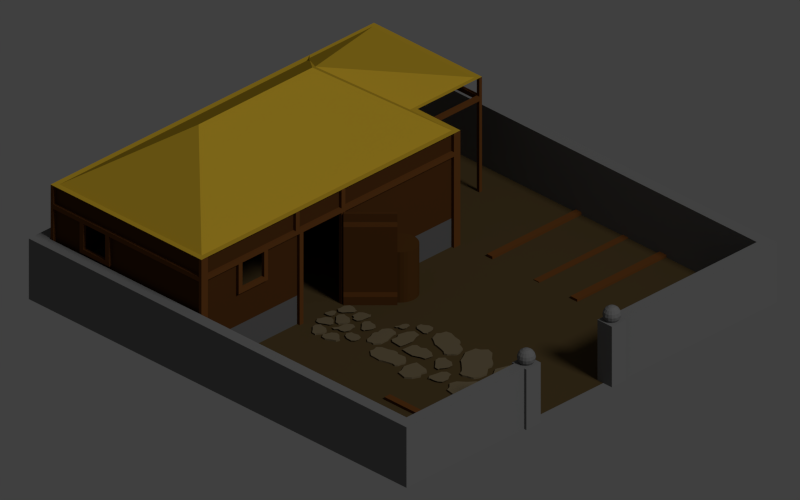 # Source: stonemason.blend  (saved by Blender 2.69.0; exported with 4.5.12 LTS)
import bpy
from mathutils import Matrix  # noqa: F401  (used for matrix-valued properties, if any)

bpy.ops.wm.read_factory_settings(use_empty=True)
scene = bpy.context.scene
scene.name = 'Scene'

# ---- collections
col_collection_1 = bpy.data.collections.new('Collection 1'); scene.collection.children.link(col_collection_1)

# ---- materials (node trees are filled in below, after node groups)
mat_steinmauer_dunkel = bpy.data.materials.new('Steinmauer dunkel')
mat_steinmauer_dunkel.alpha_threshold = 0.0
mat_steinmauer_dunkel.use_transparent_shadow = False
mat_steinmauer_dunkel.diffuse_color = (0.1186, 0.1186, 0.1186, 1.0)
mat_steinmauer_dunkel.roughness = 0.5
mat_steinmauer_dunkel.specular_intensity = 0.75
mat_steinmauer_dunkel.line_color = (0.0, 0.0, 0.0, 1.0)
mat_geb_udeholz = bpy.data.materials.new('Gebäudeholz')
mat_geb_udeholz.alpha_threshold = 0.0
mat_geb_udeholz.use_transparent_shadow = False
mat_geb_udeholz.diffuse_color = (0.08438, 0.0319, 0.008568, 1.0)
mat_geb_udeholz.roughness = 0.5
mat_geb_udeholz.specular_intensity = 0.4
mat_geb_udeholz.line_color = (0.0, 0.0, 0.0, 1.0)
mat_dach = bpy.data.materials.new('Dach')
mat_dach.alpha_threshold = 0.0
mat_dach.use_transparent_shadow = False
mat_dach.diffuse_color = (0.5497, 0.3543, 0.02526, 1.0)
mat_dach.specular_color = (0.04229, 0.04229, 0.04229)
mat_dach.roughness = 0.5
mat_dach.specular_intensity = 0.7
mat_dach.line_color = (0.0, 0.0, 0.0, 1.0)
mat_holzbretter_hell = bpy.data.materials.new('Holzbretter hell')
mat_holzbretter_hell.alpha_threshold = 0.0
mat_holzbretter_hell.use_transparent_shadow = False
mat_holzbretter_hell.diffuse_color = (0.1436, 0.05209, 0.01276, 1.0)
mat_holzbretter_hell.roughness = 0.5
mat_holzbretter_hell.line_color = (0.0, 0.0, 0.0, 1.0)
mat_steinplatte = bpy.data.materials.new('Steinplatte')
mat_steinplatte.alpha_threshold = 0.0
mat_steinplatte.use_transparent_shadow = False
mat_steinplatte.diffuse_color = (0.1631, 0.1281, 0.07414, 1.0)
mat_steinplatte.roughness = 0.5
mat_steinplatte.specular_intensity = 0.4
mat_steinplatte.line_color = (0.0, 0.0, 0.0, 1.0)
mat_holzstamm = bpy.data.materials.new('Holzstamm')
mat_holzstamm.alpha_threshold = 0.0
mat_holzstamm.use_transparent_shadow = False
mat_holzstamm.diffuse_color = (0.08421, 0.03438, 0.008247, 1.0)
mat_holzstamm.roughness = 0.5
mat_holzstamm.specular_intensity = 0.8
mat_holzstamm.line_color = (0.0, 0.0, 0.0, 1.0)
mat_mauer = bpy.data.materials.new('Mauer')
mat_mauer.alpha_threshold = 0.0
mat_mauer.use_transparent_shadow = False
mat_mauer.diffuse_color = (0.1896, 0.1896, 0.1896, 1.0)
mat_mauer.roughness = 0.5
mat_mauer.line_color = (0.0, 0.0, 0.0, 1.0)
mat_ground = bpy.data.materials.new('Ground')
mat_ground.alpha_threshold = 0.0
mat_ground.use_transparent_shadow = False
mat_ground.diffuse_color = (0.08372, 0.05619, 0.02274, 1.0)
mat_ground.roughness = 0.5
mat_ground.specular_intensity = 0.3
mat_ground.line_color = (0.0, 0.0, 0.0, 1.0)

# ---- material node trees

# ---- world
world_world = bpy.data.worlds.new('World'); scene.world = world_world
world_world.color = (0.05088, 0.05088, 0.05088)
world_world.use_sun_shadow = False
world_world.sun_shadow_jitter_overblur = 0.0
world_world.cycles.sampling_method = 'MANUAL'
world_world.cycles.sample_map_resolution = 256

# ---- cameras
cam_camera = bpy.data.cameras.new('Camera')
cam_camera.type = 'ORTHO'
cam_camera.clip_end = 100.0
cam_camera.lens = 35.0
cam_camera.sensor_width = 32.0
cam_camera.sensor_height = 18.0
cam_camera.ortho_scale = 2.828
cam_camera.dof.focus_distance = 0.0
cam_camera.dof.aperture_fstop = 128.0

# ---- lights
light_lamp = bpy.data.lights.new('Lamp', 'SUN')
light_lamp.transmission_factor = 0.0
light_lamp.cutoff_distance = 30.0
light_lamp.angle = 0.1993
light_lamp.energy = 1.0
light_lamp.shadow_buffer_clip_start = 1.001
light_lamp.shadow_soft_size = 0.1
light_lamp.shadow_cascade_max_distance = 1000.0
light_lamp.cycles.use_multiple_importance_sampling = False

# ---- meshes
me_holzlatten = bpy.data.meshes.new('Holzlatten')
me_holzlatten.from_pydata([(-0.6544, 0.9543, 0.01029), (-1.1, 0.9543, 0.01029), (-0.6544, 0.9205, 0.01029), (-1.1, 0.9205, 0.01029), (-0.6544, 0.9543, 0.0), (-1.1, 0.9543, 0.0), (-0.6544, 0.9205, 0.0), (-1.1, 0.9205, 0.0), (-0.6544, 0.7639, 0.003833), (-1.1, 0.7639, 0.003833), (-0.6544, 0.7368, 0.003833), (-1.1, 0.7368, 0.003833), (-0.6544, 0.7639, 0.0), (-1.1, 0.7639, 0.0), (-0.6544, 0.7368, 0.0), (-1.1, 0.7368, 0.0), (-0.6544, 0.53, 0.01184), (-1.1, 0.53, 0.01184), (-0.6544, 0.5028, 0.01184), (-1.1, 0.5028, 0.01184), (-0.6544, 0.53, 0.0), (-1.1, 0.53, 0.0), (-0.6544, 0.5028, 0.0), (-1.1, 0.5028, 0.0), (0.2896, 1.407, 0.01184), (0.2896, 0.9615, 0.01184), (0.3168, 1.407, 0.01184), (0.3168, 0.9615, 0.01184), (0.2896, 1.407, 0.0), (0.2896, 0.9615, 0.0), (0.3168, 1.407, 0.0), (0.3168, 0.9615, 0.0), (0.5483, 1.407, 0.006509), (0.5483, 0.9615, 0.006509), (0.5754, 1.407, 0.006509), (0.5754, 0.9615, 0.006509), (0.5483, 1.407, 0.0), (0.5483, 0.9615, 0.0), (0.5754, 1.407, 0.0), (0.5754, 0.9615, 0.0)], [], [(1, 3, 2, 0), (5, 4, 6, 7), (0, 2, 6, 4), (3, 1, 5, 7), (2, 3, 7, 6), (1, 0, 4, 5), (9, 11, 10, 8), (13, 12, 14, 15), (8, 10, 14, 12), (11, 9, 13, 15), (10, 11, 15, 14), (9, 8, 12, 13), (17, 19, 18, 16), (21, 20, 22, 23), (16, 18, 22, 20), (19, 17, 21, 23), (18, 19, 23, 22), (17, 16, 20, 21), (25, 27, 26, 24), (29, 28, 30, 31), (24, 26, 30, 28), (27, 25, 29, 31), (26, 27, 31, 30), (25, 24, 28, 29), (33, 35, 34, 32), (37, 36, 38, 39), (32, 34, 38, 36), (35, 33, 37, 39), (34, 35, 39, 38), (33, 32, 36, 37)])
me_holzlatten.polygons.foreach_set('material_index', [3, 3, 3, 3, 3, 3, 3, 3, 3, 3, 3, 3, 3, 3, 3, 3, 3, 3, 3, 3, 3, 3, 3, 3, 3, 3, 3, 3, 3, 3])
me_holzlatten.materials.append(mat_steinmauer_dunkel)
me_holzlatten.materials.append(mat_geb_udeholz)
me_holzlatten.materials.append(mat_dach)
me_holzlatten.materials.append(mat_holzbretter_hell)
me_holzlatten.use_remesh_preserve_volume = False
me_holzlatten.use_remesh_preserve_attributes = False
me_holzlatten.use_mirror_vertex_groups = False
me_holzlatten.update()
me_steinweg = bpy.data.meshes.new('Steinweg')
me_steinweg.from_pydata([(-1.625, -0.8656, -0.01403), (-1.54, -1.03, -0.01403), (-1.484, -1.229, -0.01403), (-1.37, -1.331, -0.01403), (-1.225, -1.278, -0.01403), (-1.122, -1.288, -0.01403), (-1.091, -1.243, -0.01403), (-0.9805, -1.084, -0.01403), (-0.9927, -0.9257, -0.01403), (-0.9935, -0.7588, -0.01403), (-1.036, -0.68, -0.01403), (-1.108, -0.4946, -0.01403), (-1.146, -0.3712, -0.01403), (-1.136, -0.2804, -0.01403), (-1.205, -0.2324, -0.01403), (-1.304, -0.2269, -0.01403), (-1.382, -0.2084, -0.01403), (-1.445, -0.2047, -0.01403), (-1.533, -0.2717, -0.01403), (-1.635, -0.4326, -0.01403), (-1.613, -0.5634, -0.01403), (-1.58, -0.6739, -0.01403), (-1.633, -0.7612, -0.01403), (-1.625, -0.8656, -0.06504), (-1.54, -1.03, -0.06504), (-1.484, -1.229, -0.06504), (-1.37, -1.331, -0.06504), (-1.225, -1.278, -0.06504), (-1.122, -1.288, -0.06504), (-1.091, -1.243, -0.06504), (-0.9805, -1.084, -0.06504), (-0.9927, -0.9257, -0.06504), (-0.9935, -0.7588, -0.06504), (-1.036, -0.68, -0.06504), (-1.108, -0.4946, -0.06504), (-1.146, -0.3712, -0.06504), (-1.136, -0.2804, -0.06504), (-1.205, -0.2324, -0.06504), (-1.304, -0.2269, -0.06504), (-1.382, -0.2084, -0.06504), (-1.445, -0.2047, -0.06504), (-1.533, -0.2717, -0.06504), (-1.635, -0.4326, -0.06504), (-1.613, -0.5634, -0.06504), (-1.58, -0.6739, -0.06504), (-1.633, -0.7612, -0.06504), (-1.249, 0.01586, 0.001038), (-1.163, 0.04825, 0.001038), (-1.121, 0.1635, 0.001038), (-1.155, 0.2771, 0.001038), (-1.155, 0.3459, 0.001038), (-1.263, 0.3893, 0.001038), (-1.346, 0.3442, 0.001038), (-1.398, 0.2398, 0.001038), (-1.401, 0.0905, 0.001038), (-1.473, -0.03082, 0.001038), (-1.384, -0.04811, 0.001038), (-1.335, 0.02507, 0.001038), (-0.3784, -0.7725, 0.001038), (-0.3531, -0.5726, 0.001038), (-0.3483, -0.2511, 0.001038), (-0.4766, 0.009225, 0.001038), (-0.5174, 0.1824, 0.001038), (-0.8051, 0.2213, 0.001038), (-0.9367, 0.02175, 0.001038), (-0.9991, -0.2992, 0.001038), (-0.8936, -0.4499, 0.001038), (-0.9152, -0.6641, 0.001038), (-0.7969, -0.7554, 0.001038), (-0.6455, -0.7617, 0.001038), (-2.736, -1.995, -0.005184), (-2.746, -1.854, -0.005184), (-2.897, -1.743, -0.005184), (-3.079, -1.743, -0.005184), (-3.18, -1.713, -0.005184), (-3.291, -1.854, -0.005184), (-3.26, -1.995, -0.005184), (-3.129, -2.116, -0.005184), (-2.988, -2.268, -0.005184), (-2.847, -2.268, -0.005184), (-2.857, -2.217, -0.005184), (-2.787, -2.116, -0.005184), (1.681, -0.5341, 7.723e-05), (1.668, -0.361, 7.723e-05), (1.483, -0.2251, 7.723e-05), (1.261, -0.2251, 7.723e-05), (1.137, -0.188, 7.723e-05), (1.001, -0.361, 7.723e-05), (1.038, -0.5341, 7.723e-05), (1.199, -0.6824, 7.723e-05), (1.372, -0.8677, 7.723e-05), (1.545, -0.8677, 7.723e-05), (1.533, -0.8059, 7.723e-05), (1.619, -0.6824, 7.723e-05), (4.898, 0.224, -0.06504), (4.798, 0.3753, -0.06504), (4.722, 0.5643, -0.06504), (4.6, 0.6516, -0.06504), (4.464, 0.5841, -0.06504), (4.362, 0.5834, -0.06504), (4.337, 0.5359, -0.06504), (4.246, 0.3681, -0.06504), (4.274, 0.2152, -0.06504), (4.293, 0.05218, -0.06504), (4.343, -0.02026, -0.06504), (4.433, -0.1938, -0.06504), (4.483, -0.3102, -0.06504), (4.484, -0.4, -0.06504), (4.556, -0.4395, -0.06504), (4.653, -0.4344, -0.06504), (4.731, -0.4441, -0.06504), (4.794, -0.4409, -0.06504), (4.872, -0.3661, -0.06504), (4.954, -0.198, -0.06504), (4.92, -0.07249, -0.06504), (4.875, 0.03179, -0.06504), (4.917, 0.1228, -0.06504), (4.898, 0.224, -0.01528), (4.798, 0.3753, -0.01528), (4.722, 0.5643, -0.01528), (4.6, 0.6516, -0.01528), (4.464, 0.5841, -0.01528), (4.362, 0.5834, -0.01528), (4.337, 0.5359, -0.01528), (4.246, 0.3681, -0.01528), (4.274, 0.2152, -0.01528), (4.293, 0.05218, -0.01528), (4.343, -0.02026, -0.01528), (4.433, -0.1938, -0.01528), (4.483, -0.3102, -0.01528), (4.484, -0.4, -0.01528), (4.556, -0.4395, -0.01528), (4.653, -0.4344, -0.01528), (4.731, -0.4441, -0.01528), (4.794, -0.4409, -0.01528), (4.872, -0.3661, -0.01528), (4.954, -0.198, -0.01528), (4.92, -0.07249, -0.01528), (4.875, 0.03179, -0.01528), (4.917, 0.1228, -0.01528), (-0.08674, -0.3204, 0.001038), (0.1274, -0.3421, 0.001038), (0.2782, -0.2367, 0.001038), (0.5991, -0.2992, 0.001038), (0.7986, -0.4309, 0.001038), (0.7595, -0.7186, 0.001038), (0.5864, -0.7593, 0.001038), (0.326, -0.8875, 0.001038), (0.004509, -0.8826, 0.001038), (-0.1954, -0.8572, 0.001038), (0.7153, 0.861, -0.00626), (0.7739, 0.74, -0.00626), (0.9201, 0.6988, -0.00626), (1.08, 0.6293, -0.00626), (1.185, 0.4021, -0.00626), (1.197, 0.2576, -0.00626), (1.147, 0.1899, -0.00626), (1.072, 0.117, -0.00626), (0.9956, 0.01241, -0.00626), (0.8935, -0.02977, -0.00626), (0.7996, 0.04508, -0.00626), (0.6362, 0.09076, -0.00626), (0.3804, 0.1437, -0.00626), (0.263, 0.1528, -0.00626), (0.07791, 0.2706, -0.00626), (-0.1052, 0.3696, -0.00626), (-0.2028, 0.6054, -0.00626), (-0.2313, 0.6713, -0.00626), (-0.146, 0.7779, -0.00626), (-0.1016, 0.9761, -0.00626), (0.09226, 1.03, -0.00626), (0.3524, 0.9494, -0.00626), (0.594, 0.9262, -0.00626), (0.7153, 0.861, -0.06504), (0.7739, 0.74, -0.06504), (0.9201, 0.6988, -0.06504), (1.08, 0.6293, -0.06504), (1.185, 0.4021, -0.06504), (1.197, 0.2576, -0.06504), (1.147, 0.1899, -0.06504), (1.072, 0.117, -0.06504), (0.9956, 0.01241, -0.06504), (0.8935, -0.02977, -0.06504), (0.7996, 0.04508, -0.06504), (0.6362, 0.09076, -0.06504), (-2.789, -1.582, -0.005184), (-2.678, -1.396, -0.005184), (-2.673, -1.167, -0.005184), (-2.594, -1.007, -0.005184), (-2.468, -0.9383, -0.005184), (-2.301, -1.005, -0.005184), (-2.301, -1.11, -0.005184), (-2.25, -1.284, -0.005184), (-2.313, -1.461, -0.005184), (-2.446, -1.51, -0.005184), (-3.046, -1.275, -0.005184), (-2.968, -1.37, -0.005184), (-2.916, -1.374, -0.005184), (-2.955, -1.51, -0.005184), (-3.138, -1.605, -0.005184), (-3.29, -1.698, -0.005184), (-3.434, -1.689, -0.005184), (-3.54, -1.544, -0.005184), (-3.484, -1.455, -0.005184), (-3.435, -1.281, -0.005184), (-3.287, -1.165, -0.005184), (-3.149, -1.193, -0.005184), (-2.762, -1.11, -0.005184), (-2.832, -1.211, -0.005184), (-2.822, -1.261, -0.005184), (-2.963, -1.261, -0.005184), (-3.105, -1.11, -0.005184), (-3.236, -0.9891, -0.005184), (-3.266, -0.8479, -0.005184), (-3.155, -0.7067, -0.005184), (-3.054, -0.7369, -0.005184), (-2.873, -0.7369, -0.005184), (-2.721, -0.8479, -0.005184), (-2.711, -0.9891, -0.005184), (-1.637, -1.588, -0.005184), (-2.281, -1.728, -0.005184), (-2.42, -1.7, -0.005184), (-2.567, -1.816, -0.005184), (-2.617, -1.99, -0.005184), (-2.673, -2.079, -0.005184), (-2.567, -2.224, -0.005184), (-2.423, -2.233, -0.005184), (-2.271, -2.14, -0.005184), (-2.087, -2.045, -0.005184), (-2.049, -1.909, -0.005184), (-2.1, -1.905, -0.005184), (-2.178, -1.81, -0.005184), (-1.625, -1.457, -0.005184), (-1.677, -1.325, -0.005184), (-1.855, -1.265, -0.005184), (-2.028, -1.32, -0.005184), (-2.133, -1.321, -0.005184), (-2.197, -1.489, -0.005184), (-2.125, -1.615, -0.005184), (-1.964, -1.691, -0.005184), (-1.735, -1.691, -0.005184), (0.3804, 0.1437, -0.06504), (0.7407, -1.086, 7.723e-05), (0.6877, -1.262, 7.723e-05), (0.6473, -1.548, 7.723e-05), (0.7797, -1.795, 7.723e-05), (0.8121, -1.954, 7.723e-05), (1.167, -2.02, 7.723e-05), (1.353, -1.857, 7.723e-05), (1.465, -1.577, 7.723e-05), (1.35, -1.431, 7.723e-05), (1.4, -1.243, 7.723e-05), (1.262, -1.148, 7.723e-05), (1.073, -1.126, 7.723e-05), (-1.868, -0.7973, -0.005184), (-1.939, -0.8981, -0.005184), (-1.928, -0.9485, -0.005184), (-2.07, -0.9485, -0.005184), (-2.211, -0.7973, -0.005184), (-2.342, -0.6762, -0.005184), (-2.372, -0.5351, -0.005184), (-2.261, -0.3939, -0.005184), (-2.16, -0.4241, -0.005184), (-1.979, -0.4241, -0.005184), (-1.828, -0.5351, -0.005184), (-1.818, -0.6762, -0.005184), (2.955, -0.4758, 7.723e-05), (2.774, -0.7265, 7.723e-05), (2.518, -0.9606, 7.723e-05), (2.453, -1.208, 7.723e-05), (2.642, -1.385, 7.723e-05), (2.705, -1.547, 7.723e-05), (2.795, -1.558, 7.723e-05), (3.117, -1.602, 7.723e-05), (3.344, -1.465, 7.723e-05), (3.592, -1.337, 7.723e-05), (3.678, -1.214, 7.723e-05), (3.9, -0.9666, 7.723e-05), (4.056, -0.8163, 7.723e-05), (4.198, -0.7612, 7.723e-05), (4.218, -0.6218, 7.723e-05), (4.152, -0.471, 7.723e-05), (4.12, -0.3408, 7.723e-05), (4.078, -0.243, 7.723e-05), (3.911, -0.1629, 7.723e-05), (3.594, -0.1325, 7.723e-05), (3.415, -0.2634, 7.723e-05), (3.275, -0.3977, 7.723e-05), (3.105, -0.3843, 7.723e-05), (2.955, -0.4758, -0.06504), (2.774, -0.7265, -0.06504), (2.518, -0.9606, -0.06504), (2.453, -1.208, -0.06504), (2.642, -1.385, -0.06504), (2.705, -1.547, -0.06504), (2.795, -1.558, -0.06504), (3.117, -1.602, -0.06504), (3.344, -1.465, -0.06504), (3.592, -1.337, -0.06504), (3.678, -1.214, -0.06504), (3.9, -0.9666, -0.06504), (4.056, -0.8163, -0.06504), (4.198, -0.7612, -0.06504), (4.218, -0.6218, -0.06504), (4.152, -0.471, -0.06504), (4.12, -0.3408, -0.06504), (4.078, -0.243, -0.06504), (3.911, -0.1629, -0.06504), (3.594, -0.1325, -0.06504), (3.415, -0.2634, -0.06504), (3.275, -0.3977, -0.06504), (3.105, -0.3843, -0.06504), (4.113, 0.9715, 7.723e-05), (3.879, 1.068, 7.723e-05), (3.49, 1.162, 7.723e-05), (3.133, 1.013, 7.723e-05), (2.909, 0.9896, 7.723e-05), (2.77, 0.5093, 7.723e-05), (2.97, 0.2316, 7.723e-05), (3.34, 0.03937, 7.723e-05), (3.557, 0.179, 7.723e-05), (3.81, 0.08495, 7.723e-05), (3.959, 0.2624, 7.723e-05), (4.015, 0.5189, 7.723e-05), (2.44, 0.7227, 7.723e-05), (2.183, 0.8939, 7.723e-05), (1.939, 1.141, 7.723e-05), (1.689, 1.197, 7.723e-05), (1.52, 1.001, 7.723e-05), (1.36, 0.9322, 7.723e-05), (1.353, 0.8412, 7.723e-05), (1.321, 0.5177, 7.723e-05), (1.467, 0.2966, 7.723e-05), (1.604, 0.05304, 7.723e-05), (1.73, -0.02766, 7.723e-05), (1.986, -0.2408, 7.723e-05), (2.142, -0.3902, 7.723e-05), (2.202, -0.5307, 7.723e-05), (2.342, -0.5447, 7.723e-05), (2.49, -0.473, 7.723e-05), (2.619, -0.4366, 7.723e-05), (2.715, -0.3902, 7.723e-05), (2.789, -0.221, 7.723e-05), (2.807, 0.09737, 7.723e-05), (2.67, 0.2715, 7.723e-05), (2.53, 0.4055, 7.723e-05), (2.537, 0.5766, 7.723e-05), (2.44, 0.7227, -0.06504), (2.183, 0.8939, -0.06504), (1.939, 1.141, -0.06504), (1.689, 1.197, -0.06504), (1.52, 1.001, -0.06504), (1.36, 0.9322, -0.06504), (1.353, 0.8412, -0.06504), (1.321, 0.5177, -0.06504), (1.467, 0.2966, -0.06504), (1.604, 0.05304, -0.06504), (1.73, -0.02766, -0.06504), (1.986, -0.2408, -0.06504), (2.142, -0.3902, -0.06504), (2.202, -0.5307, -0.06504), (2.342, -0.5447, -0.06504), (2.49, -0.473, -0.06504), (2.619, -0.4366, -0.06504), (2.715, -0.3902, -0.06504), (2.789, -0.221, -0.06504), (2.807, 0.09737, -0.06504), (2.67, 0.2715, -0.06504), (2.53, 0.4055, -0.06504), (2.537, 0.5766, -0.06504), (-2.653, -1.608, -0.005184), (-2.576, -1.496, -0.005184), (-3.418, -1.127, -0.005184), (-3.348, -1.071, -0.005184), (-3.343, -0.9527, -0.005184), (-3.407, -0.8572, -0.005184), (-3.426, -0.7934, -0.005184), (-3.54, -0.7849, -0.005184), (-3.604, -0.8506, -0.005184), (-3.621, -0.9623, -0.005184), (-3.651, -1.09, -0.005184), (-3.601, -1.164, -0.005184), (-3.578, -1.141, -0.005184), (-3.5, -1.143, -0.005184), (0.263, 0.1528, -0.06504), (0.07791, 0.2706, -0.06504), (-0.1052, 0.3696, -0.06504), (-0.2028, 0.6054, -0.06504), (-0.2313, 0.6713, -0.06504), (-0.146, 0.7779, -0.06504), (-0.1016, 0.9761, -0.06504), (0.09226, 1.03, -0.06504), (0.3524, 0.9494, -0.06504), (0.594, 0.9262, -0.06504), (1.955, -1.457, 7.723e-05), (1.805, -1.461, 7.723e-05), (1.762, -1.508, 7.723e-05), (1.659, -1.369, 7.723e-05), (1.705, -1.12, 7.723e-05), (1.728, -0.9024, 7.723e-05), (1.845, -0.7695, 7.723e-05), (2.065, -0.7756, 7.723e-05), (2.109, -0.8969, 7.723e-05), (2.242, -1.076, 7.723e-05), (2.243, -1.305, 7.723e-05), (2.111, -1.418, 7.723e-05), (-2.71, -0.1352, -0.005184), (-2.587, -0.1205, -0.005184), (-2.557, -0.07933, -0.005184), (-2.462, -0.1845, -0.005184), (-2.481, -0.3906, -0.005184), (-2.483, -0.569, -0.005184), (-2.568, -0.6857, -0.005184), (-2.748, -0.6973, -0.005184), (-2.792, -0.602, -0.005184), (-2.918, -0.5604, -0.005184), (-2.932, -0.2801, -0.005184), (-2.833, -0.1784, -0.005184), (-3.329, -0.1592, -0.005184), (-3.468, -0.1841, -0.005184), (-3.562, -0.3462, -0.005184), (-3.543, -0.5267, -0.005184), (-3.563, -0.6302, -0.005184), (-3.411, -0.7256, -0.005184), (-3.273, -0.6807, -0.005184), (-3.167, -0.5376, -0.005184), (-3.031, -0.3813, -0.005184), (-3.046, -0.2409, -0.005184), (-3.095, -0.2562, -0.005184), (-3.203, -0.1966, -0.005184), (-0.1781, -0.4387, 0.001038), (-0.1845, -0.5901, 0.001038), (-0.1836, -1.086, -0.008989), (-0.08105, -1.156, -0.008989), (0.05499, -1.122, -0.008989), (0.215, -1.104, -0.008989), (0.4037, -1.238, -0.008989), (0.4794, -1.348, -0.008989), (0.471, -1.425, -0.008989), (0.4438, -1.518, -0.008989), (0.4309, -1.637, -0.008989), (0.3685, -1.718, -0.008989), (0.2588, -1.701, -0.008989), (0.1069, -1.739, -0.008989), (-0.1224, -1.815, -0.008989), (-0.2206, -1.861, -0.008989), (-0.423, -1.852, -0.008989), (-0.6152, -1.857, -0.008989), (-0.8018, -1.713, -0.008989), (-0.8549, -1.673, -0.008989), (-0.8356, -1.548, -0.008989), (-0.8911, -1.369, -0.008989), (-0.7605, -1.237, -0.008989), (-0.5151, -1.182, -0.008989), (-0.3108, -1.089, -0.008989), (-0.1836, -1.086, -0.06504), (-0.08105, -1.156, -0.06504), (0.05499, -1.122, -0.06504), (0.215, -1.104, -0.06504), (0.4037, -1.238, -0.06504), (0.4794, -1.348, -0.06504), (0.471, -1.425, -0.06504), (0.4438, -1.518, -0.06504), (0.4309, -1.637, -0.06504), (0.3685, -1.718, -0.06504), (0.2588, -1.701, -0.06504), (0.1069, -1.739, -0.06504), (-0.1224, -1.815, -0.06504), (-0.2206, -1.861, -0.06504), (-0.423, -1.852, -0.06504), (-0.6152, -1.857, -0.06504), (-0.8018, -1.713, -0.06504), (-0.8549, -1.673, -0.06504), (-0.8356, -1.548, -0.06504), (-0.8911, -1.369, -0.06504), (-0.7605, -1.237, -0.06504), (-0.5151, -1.182, -0.06504), (-0.3108, -1.089, -0.06504), (-0.4456, 0.612, -0.005184), (-0.4389, 0.4891, -0.005184), (-0.3999, 0.4556, -0.005184), (-0.511, 0.3685, -0.005184), (-0.7154, 0.4004, -0.005184), (-0.8932, 0.4147, -0.005184), (-1.004, 0.5071, -0.005184), (-1.004, 0.6867, -0.005184), (-0.906, 0.7251, -0.005184), (-0.7631, 0.8371, -0.005184), (-0.5757, 0.8432, -0.005184), (-0.4806, 0.7383, -0.005184), (-2.281, -1.728, -0.06504), (-2.42, -1.7, -0.06504), (-2.567, -1.816, -0.06504), (-2.617, -1.99, -0.06504), (-2.673, -2.079, -0.06504), (-2.567, -2.224, -0.06504), (-2.423, -2.233, -0.06504), (-2.271, -2.14, -0.06504), (-2.087, -2.045, -0.06504), (-2.049, -1.909, -0.06504), (-2.1, -1.905, -0.06504), (-2.178, -1.81, -0.06504), (-2.736, -1.995, -0.06504), (-2.746, -1.854, -0.06504), (-2.897, -1.743, -0.06504), (-3.079, -1.743, -0.06504), (-3.18, -1.713, -0.06504), (-3.291, -1.854, -0.06504), (-3.26, -1.995, -0.06504), (-3.129, -2.116, -0.06504), (-2.988, -2.268, -0.06504), (-2.847, -2.268, -0.06504), (-2.857, -2.217, -0.06504), (-2.787, -2.116, -0.06504), (0.7407, -1.086, -0.06504), (0.6877, -1.262, -0.06504), (0.6473, -1.548, -0.06504), (0.7797, -1.795, -0.06504), (0.8121, -1.954, -0.06504), (1.167, -2.02, -0.06504), (1.353, -1.857, -0.06504), (1.465, -1.577, -0.06504), (1.35, -1.431, -0.06504), (1.4, -1.243, -0.06504), (1.262, -1.148, -0.06504), (1.073, -1.126, -0.06504), (-2.762, -1.11, -0.06504), (-2.832, -1.211, -0.06504), (-2.822, -1.261, -0.06504), (-2.963, -1.261, -0.06504), (-3.105, -1.11, -0.06504), (-3.236, -0.9891, -0.06504), (-3.266, -0.8479, -0.06504), (-3.155, -0.7067, -0.06504), (-3.054, -0.7369, -0.06504), (-2.873, -0.7369, -0.06504), (-2.721, -0.8479, -0.06504), (-2.711, -0.9891, -0.06504)], [], [(1, 0, 22, 21, 20, 19, 18, 17, 16, 15, 14, 13, 12, 11, 10, 9, 8, 7, 6, 5, 4, 3, 2), (24, 25, 26, 27, 28, 29, 30, 31, 32, 33, 34, 35, 36, 37, 38, 39, 40, 41, 42, 43, 44, 45, 23), (21, 22, 45, 44), (10, 11, 34, 33), (19, 20, 43, 42), (8, 9, 32, 31), (17, 18, 41, 40), (6, 7, 30, 29), (4, 5, 28, 27), (15, 16, 39, 38), (2, 3, 26, 25), (13, 14, 37, 36), (22, 0, 23, 45), (0, 1, 24, 23), (11, 12, 35, 34), (20, 21, 44, 43), (9, 10, 33, 32), (18, 19, 42, 41), (7, 8, 31, 30), (16, 17, 40, 39), (5, 6, 29, 28), (3, 4, 27, 26), (14, 15, 38, 37), (1, 2, 25, 24), (12, 13, 36, 35), (47, 48, 49, 50, 51, 52, 53, 54, 55, 56, 57, 46), (59, 60, 61, 62, 63, 64, 65, 66, 67, 68, 69, 58), (71, 70, 81, 80, 79, 78, 77, 76, 75, 74, 73, 72), (83, 84, 85, 86, 87, 88, 89, 90, 91, 92, 93, 82), (95, 94, 116, 115, 114, 113, 112, 111, 110, 109, 108, 107, 106, 105, 104, 103, 102, 101, 100, 99, 98, 97, 96), (118, 119, 120, 121, 122, 123, 124, 125, 126, 127, 128, 129, 130, 131, 132, 133, 134, 135, 136, 137, 138, 139, 117), (115, 116, 139, 138), (104, 105, 128, 127), (113, 114, 137, 136), (102, 103, 126, 125), (111, 112, 135, 134), (100, 101, 124, 123), (98, 99, 122, 121), (109, 110, 133, 132), (96, 97, 120, 119), (107, 108, 131, 130), (116, 94, 117, 139), (94, 95, 118, 117), (105, 106, 129, 128), (114, 115, 138, 137), (103, 104, 127, 126), (112, 113, 136, 135), (101, 102, 125, 124), (110, 111, 134, 133), (99, 100, 123, 122), (97, 98, 121, 120), (108, 109, 132, 131), (95, 96, 119, 118), (106, 107, 130, 129), (458, 457, 434, 435), (469, 468, 445, 446), (460, 459, 436, 437), (471, 470, 447, 448), (473, 472, 449, 450), (462, 461, 438, 439), (475, 474, 451, 452), (464, 463, 440, 441), (455, 477, 454, 432), (477, 476, 453, 454), (466, 465, 442, 443), (457, 456, 433, 434), (468, 467, 444, 445), (459, 458, 435, 436), (470, 469, 446, 447), (461, 460, 437, 438), (472, 471, 448, 449), (474, 473, 450, 451), (463, 462, 439, 440), (476, 475, 452, 453), (465, 464, 441, 442), (148, 147, 146, 145, 144, 143, 142, 141, 140, 430, 431, 149), (183, 182, 159, 160), (392, 391, 170, 171), (181, 180, 157, 158), (390, 389, 168, 169), (388, 387, 166, 167), (179, 178, 155, 156), (386, 385, 164, 165), (177, 176, 153, 154), (384, 241, 162, 163), (175, 174, 151, 152), (184, 183, 160, 161), (393, 392, 171, 172), (173, 393, 172, 150), (182, 181, 158, 159), (391, 390, 169, 170), (180, 179, 156, 157), (389, 388, 167, 168), (387, 386, 165, 166), (178, 177, 154, 155), (385, 384, 163, 164), (373, 374, 375, 376, 377, 378, 379, 380, 381, 382, 383, 372), (193, 192, 191, 190, 189, 188, 187, 186, 185, 370, 371, 194), (205, 204, 203, 202, 201, 200, 199, 198, 197, 196, 195, 206), (217, 218, 207, 208, 209, 210, 211, 212, 213, 214, 215, 216), (176, 175, 152, 153), (241, 184, 161, 162), (174, 173, 150, 151), (221, 220, 231, 230, 229, 228, 227, 226, 225, 224, 223, 222), (233, 234, 235, 236, 237, 238, 239, 240, 219, 232), (243, 242, 253, 252, 251, 250, 249, 248, 247, 246, 245, 244), (264, 263, 262, 261, 260, 259, 258, 257, 256, 255, 254, 265), (267, 266, 288, 287, 286, 285, 284, 283, 282, 281, 280, 279, 278, 277, 276, 275, 274, 273, 272, 271, 270, 269, 268), (290, 291, 292, 293, 294, 295, 296, 297, 298, 299, 300, 301, 302, 303, 304, 305, 306, 307, 308, 309, 310, 311, 289), (287, 288, 311, 310), (276, 277, 300, 299), (285, 286, 309, 308), (274, 275, 298, 297), (283, 284, 307, 306), (272, 273, 296, 295), (270, 271, 294, 293), (281, 282, 305, 304), (268, 269, 292, 291), (279, 280, 303, 302), (288, 266, 289, 311), (266, 267, 290, 289), (277, 278, 301, 300), (286, 287, 310, 309), (275, 276, 299, 298), (284, 285, 308, 307), (273, 274, 297, 296), (282, 283, 306, 305), (271, 272, 295, 294), (269, 270, 293, 292), (280, 281, 304, 303), (267, 268, 291, 290), (278, 279, 302, 301), (313, 314, 315, 316, 317, 318, 319, 320, 321, 322, 323, 312), (345, 346, 369, 368), (348, 349, 350, 351, 352, 353, 354, 355, 356, 357, 358, 359, 360, 361, 362, 363, 364, 365, 366, 367, 368, 369, 347), (325, 324, 346, 345, 344, 343, 342, 341, 340, 339, 338, 337, 336, 335, 334, 333, 332, 331, 330, 329, 328, 327, 326), (334, 335, 358, 357), (343, 344, 367, 366), (332, 333, 356, 355), (341, 342, 365, 364), (330, 331, 354, 353), (328, 329, 352, 351), (339, 340, 363, 362), (326, 327, 350, 349), (337, 338, 361, 360), (346, 324, 347, 369), (324, 325, 348, 347), (335, 336, 359, 358), (344, 345, 368, 367), (333, 334, 357, 356), (342, 343, 366, 365), (331, 332, 355, 354), (340, 341, 364, 363), (329, 330, 353, 352), (327, 328, 351, 350), (338, 339, 362, 361), (325, 326, 349, 348), (336, 337, 360, 359), (171, 170, 169, 168, 167, 166, 165, 164, 163, 162, 161, 160, 159, 158, 157, 156, 155, 154, 153, 152, 151, 150, 172), (392, 393, 173, 174, 175, 176, 177, 178, 179, 180, 181, 182, 183, 184, 241, 384, 385, 386, 387, 388, 389, 390, 391), (404, 403, 402, 401, 400, 399, 398, 397, 396, 395, 394, 405), (416, 415, 414, 413, 412, 411, 410, 409, 408, 407, 406, 417), (419, 420, 421, 422, 423, 424, 425, 426, 427, 428, 429, 418), (467, 466, 443, 444), (456, 455, 432, 433), (453, 452, 451, 450, 449, 448, 447, 446, 445, 444, 443, 442, 441, 440, 439, 438, 437, 436, 435, 434, 433, 432, 454), (476, 477, 455, 456, 457, 458, 459, 460, 461, 462, 463, 464, 465, 466, 467, 468, 469, 470, 471, 472, 473, 474, 475), (488, 487, 486, 485, 484, 483, 482, 481, 480, 479, 478, 489), (491, 492, 493, 494, 495, 496, 497, 498, 499, 500, 501, 490), (231, 220, 490, 501), (230, 231, 501, 500), (229, 230, 500, 499), (228, 229, 499, 498), (227, 228, 498, 497), (226, 227, 497, 496), (225, 226, 496, 495), (224, 225, 495, 494), (223, 224, 494, 493), (222, 223, 493, 492), (221, 222, 492, 491), (220, 221, 491, 490), (503, 504, 505, 506, 507, 508, 509, 510, 511, 512, 513, 502), (81, 70, 502, 513), (80, 81, 513, 512), (79, 80, 512, 511), (78, 79, 511, 510), (77, 78, 510, 509), (76, 77, 509, 508), (75, 76, 508, 507), (74, 75, 507, 506), (73, 74, 506, 505), (72, 73, 505, 504), (71, 72, 504, 503), (70, 71, 503, 502), (515, 516, 517, 518, 519, 520, 521, 522, 523, 524, 525, 514), (253, 242, 514, 525), (252, 253, 525, 524), (251, 252, 524, 523), (250, 251, 523, 522), (249, 250, 522, 521), (248, 249, 521, 520), (247, 248, 520, 519), (246, 247, 519, 518), (245, 246, 518, 517), (244, 245, 517, 516), (243, 244, 516, 515), (242, 243, 515, 514), (536, 535, 534, 533, 532, 531, 530, 529, 528, 527, 526, 537), (218, 217, 536, 537), (217, 216, 535, 536), (216, 215, 534, 535), (215, 214, 533, 534), (214, 213, 532, 533), (213, 212, 531, 532), (212, 211, 530, 531), (211, 210, 529, 530), (210, 209, 528, 529), (209, 208, 527, 528), (208, 207, 526, 527), (207, 218, 537, 526)])
me_steinweg.materials.append(mat_steinplatte)
me_steinweg.use_remesh_preserve_volume = False
me_steinweg.use_remesh_preserve_attributes = False
me_steinweg.use_mirror_vertex_groups = False
me_steinweg.update()
me_holzstamm = bpy.data.meshes.new('Holzstamm')
me_holzstamm.from_pydata([(6.519e-09, 0.0513, 0.0), (-0.01001, 0.05032, 0.0), (-0.01963, 0.0474, 0.0), (-0.0285, 0.04266, 0.0), (-0.03628, 0.03628, 0.0), (-0.04266, 0.0285, 0.0), (-0.0474, 0.01963, 0.0), (-0.05032, 0.01001, 0.0), (-0.0513, -1.49e-08, 0.0), (-0.05032, -0.01001, 0.0), (-0.0474, -0.01963, 0.0), (-0.04266, -0.0285, 0.0), (-0.03628, -0.03628, 0.0), (-0.0285, -0.04266, 0.0), (-0.01963, -0.0474, 0.0), (-0.01001, -0.05032, 0.0), (2.328e-08, -0.0513, 0.0), (0.01001, -0.05032, 0.0), (0.01963, -0.0474, 0.0), (0.0285, -0.04266, 0.0), (0.03628, -0.03628, 0.0), (0.04266, -0.0285, 0.0), (0.0474, -0.01963, 0.0), (0.05032, -0.01001, 0.0), (0.0513, 4.47e-08, 0.0), (0.05032, 0.01001, 0.0), (0.0474, 0.01963, 0.0), (0.04266, 0.0285, 0.0), (0.03628, 0.03628, 0.0), (0.0285, 0.04266, 0.0), (0.01963, 0.0474, 0.0), (0.01001, 0.05032, 0.0), (6.519e-09, 0.0513, 0.1855), (-0.01001, 0.05032, 0.1855), (-0.01963, 0.0474, 0.1855), (-0.0285, 0.04266, 0.1855), (-0.03628, 0.03628, 0.1855), (-0.04266, 0.0285, 0.1855), (-0.0474, 0.01963, 0.1855), (-0.05032, 0.01001, 0.1855), (-0.0513, -1.49e-08, 0.1855), (-0.05032, -0.01001, 0.1855), (-0.0474, -0.01963, 0.1855), (-0.04266, -0.0285, 0.1855), (-0.03628, -0.03628, 0.1855), (-0.0285, -0.04266, 0.1855), (-0.01963, -0.0474, 0.1855), (-0.01001, -0.05032, 0.1855), (2.328e-08, -0.0513, 0.1855), (0.01001, -0.05032, 0.1855), (0.01963, -0.0474, 0.1855), (0.0285, -0.04266, 0.1855), (0.03628, -0.03628, 0.1855), (0.04266, -0.0285, 0.1855), (0.0474, -0.01963, 0.1855), (0.05032, -0.01001, 0.1855), (0.0513, 4.47e-08, 0.1855), (0.05032, 0.01001, 0.1855), (0.0474, 0.01963, 0.1855), (0.04266, 0.0285, 0.1855), (0.03628, 0.03628, 0.1855), (0.0285, 0.04266, 0.1855), (0.01963, 0.0474, 0.1855), (0.01001, 0.05032, 0.1855)], [], [(28, 29, 61, 60), (17, 18, 50, 49), (6, 7, 39, 38), (26, 27, 59, 58), (4, 5, 37, 36), (15, 16, 48, 47), (24, 25, 57, 56), (2, 3, 35, 34), (13, 14, 46, 45), (22, 23, 55, 54), (0, 1, 33, 32), (11, 12, 44, 43), (31, 0, 32, 63), (20, 21, 53, 52), (9, 10, 42, 41), (29, 30, 62, 61), (18, 19, 51, 50), (7, 8, 40, 39), (27, 28, 60, 59), (16, 17, 49, 48), (5, 6, 38, 37), (25, 26, 58, 57), (3, 4, 36, 35), (14, 15, 47, 46), (23, 24, 56, 55), (1, 2, 34, 33), (12, 13, 45, 44), (21, 22, 54, 53), (10, 11, 43, 42), (30, 31, 63, 62), (19, 20, 52, 51), (8, 9, 41, 40), (33, 34, 35, 36, 37, 38, 39, 40, 41, 42, 43, 44, 45, 46, 47, 48, 49, 50, 51, 52, 53, 54, 55, 56, 57, 58, 59, 60, 61, 62, 63, 32), (1, 0, 31, 30, 29, 28, 27, 26, 25, 24, 23, 22, 21, 20, 19, 18, 17, 16, 15, 14, 13, 12, 11, 10, 9, 8, 7, 6, 5, 4, 3, 2)])
me_holzstamm.materials.append(mat_holzstamm)
me_holzstamm.use_remesh_preserve_volume = False
me_holzstamm.use_remesh_preserve_attributes = False
me_holzstamm.use_mirror_vertex_groups = False
me_holzstamm.update()
me_haus = bpy.data.meshes.new('Haus')
me_haus.from_pydata([(0.6341, -0.3639, 0.0), (0.6341, -0.3639, 0.4667), (0.6341, -0.3771, 0.0), (0.6341, -0.3771, 0.4667), (0.6152, -0.3639, 0.0), (0.6152, -0.3639, 0.4667), (0.6152, -0.3771, 0.0), (0.6152, -0.3771, 0.4667), (-0.00944, -0.3771, 0.4667), (-0.00944, -0.3771, 0.0), (-0.00944, -0.3639, 0.4667), (-0.00944, -0.3639, 0.0), (0.009441, -0.3771, 0.4667), (0.009441, -0.3771, 0.0), (0.009441, -0.3639, 0.4667), (0.009441, -0.3639, 0.0), (-0.6152, -0.3639, 0.0), (-0.6152, -0.3639, 0.4667), (-0.6152, -0.3771, 0.0), (-0.6152, -0.3771, 0.4667), (-0.6341, -0.3639, 0.0), (-0.6341, -0.3639, 0.4667), (-0.6341, -0.3771, 0.0), (-0.6341, -0.3771, 0.4667), (-0.6341, -0.3771, 0.4667), (-0.6341, -0.3771, 0.0), (-0.6473, -0.3771, 0.4667), (-0.6473, -0.3771, 0.0), (-0.6341, -0.3639, 0.4667), (-0.6341, -0.3639, 0.0), (-0.6473, -0.3639, 0.4667), (-0.6473, -0.3639, 0.0), (-0.6473, 0.3771, 0.0), (-0.6473, 0.3771, 0.4667), (-0.6341, 0.3771, 0.0), (-0.6341, 0.3771, 0.4667), (-0.6473, 0.3639, 0.0), (-0.6473, 0.3639, 0.4667), (-0.6341, 0.3639, 0.0), (-0.6341, 0.3639, 0.4667), (-0.6473, 0.3639, 0.3913), (-0.6473, -0.3639, 0.3913), (-0.6341, 0.3639, 0.3913), (-0.6341, -0.3639, 0.3913), (-0.6473, 0.3639, 0.3731), (-0.6473, -0.3639, 0.3731), (-0.6341, 0.3639, 0.3731), (-0.6341, -0.3639, 0.3731), (0.6473, -0.3639, 0.3731), (0.6473, 0.3639, 0.3731), (0.6341, -0.3639, 0.3731), (0.6341, 0.3639, 0.3731), (0.6473, -0.3639, 0.3913), (0.6473, 0.3639, 0.3913), (0.6341, -0.3639, 0.3913), (0.6341, 0.3639, 0.3913), (0.6473, 0.3639, 0.4667), (0.6473, 0.3639, 0.0), (0.6341, 0.3639, 0.4667), (0.6341, 0.3639, 0.0), (0.6473, 0.3771, 0.4667), (0.6473, 0.3771, 0.0), (0.6341, 0.3771, 0.4667), (0.6341, 0.3771, 0.0), (0.6341, -0.3639, 0.0), (0.6341, -0.3639, 0.4667), (0.6473, -0.3639, 0.0), (0.6473, -0.3639, 0.4667), (0.6341, -0.3771, 0.0), (0.6341, -0.3771, 0.4667), (0.6473, -0.3771, 0.0), (0.6473, -0.3771, 0.4667), (0.6473, -0.2323, 0.2503), (0.6473, -0.08553, 0.2503), (0.6341, -0.2323, 0.2503), (0.6341, -0.08553, 0.2503), (0.6473, -0.2323, 0.2686), (0.6473, -0.08553, 0.2686), (0.6341, -0.2323, 0.2686), (0.6341, -0.08553, 0.2686), (0.6473, -0.1044, 0.3731), (0.6473, -0.1044, 0.2686), (0.6341, -0.1044, 0.3731), (0.6341, -0.1044, 0.2686), (0.6473, -0.08553, 0.3731), (0.6473, -0.08553, 0.2686), (0.6341, -0.08553, 0.3731), (0.6341, -0.08553, 0.2686), (0.6473, -0.2323, 0.3731), (0.6473, -0.2323, 0.2686), (0.6341, -0.2323, 0.3731), (0.6341, -0.2323, 0.2686), (0.6473, -0.2134, 0.3731), (0.6473, -0.2134, 0.2686), (0.6341, -0.2134, 0.3731), (0.6341, -0.2134, 0.2686), (0.6341, -0.2134, 0.2686), (0.6341, -0.1044, 0.2686), (0.6341, -0.2134, 0.3731), (0.6341, -0.1044, 0.3731), (0.6341, -0.3639, 0.0), (-0.6341, -0.3639, 0.0), (-0.6341, 0.3639, 0.0), (0.6341, 0.3639, 0.0), (0.6341, -0.3639, 0.116), (-0.6341, -0.3639, 0.116), (-0.6341, 0.3639, 0.116), (0.6341, 0.3639, 0.116), (0.6341, -0.3639, 0.4667), (-0.6341, -0.3639, 0.4667), (-0.6341, 0.3639, 0.4667), (0.6341, 0.3639, 0.4667), (-0.07223, 0.3639, 0.0), (0.1562, 0.3639, 0.0), (0.6341, 0.3639, 0.3731), (-0.6341, 0.3639, 0.3731), (-0.07223, 0.3639, 0.3731), (0.1562, 0.3639, 0.3731), (0.4422, 0.3639, 0.3731), (0.3332, 0.3639, 0.3731), (0.4422, 0.3639, 0.2686), (0.3332, 0.3639, 0.2686), (0.1562, 0.3639, 0.116), (-0.07223, 0.3639, 0.116), (-0.6341, 0.3639, 0.4667), (-0.6341, 0.3639, 0.0), (-0.6341, 0.3771, 0.4667), (-0.6341, 0.3771, 0.0), (-0.6152, 0.3639, 0.4667), (-0.6152, 0.3639, 0.0), (-0.6152, 0.3771, 0.4667), (-0.6152, 0.3771, 0.0), (-0.05335, 0.3771, 0.0), (-0.05335, 0.3771, 0.3731), (-0.05335, 0.3639, 0.0), (-0.05335, 0.3639, 0.3731), (-0.07223, 0.3771, 0.0), (-0.07223, 0.3771, 0.3731), (-0.07223, 0.3639, 0.0), (-0.07223, 0.3639, 0.3731), (0.1374, 0.3639, 0.3731), (0.1374, 0.3639, 0.0), (0.1374, 0.3771, 0.3731), (0.1374, 0.3771, 0.0), (0.1562, 0.3639, 0.3731), (0.1562, 0.3639, 0.0), (0.1562, 0.3771, 0.3731), (0.1562, 0.3771, 0.0), (0.3332, 0.3771, 0.2686), (0.3332, 0.3771, 0.3731), (0.3332, 0.3639, 0.2686), (0.3332, 0.3639, 0.3731), (0.3143, 0.3771, 0.2686), (0.3143, 0.3771, 0.3731), (0.3143, 0.3639, 0.2686), (0.3143, 0.3639, 0.3731), (0.4611, 0.3771, 0.2686), (0.4611, 0.3771, 0.3731), (0.4611, 0.3639, 0.2686), (0.4611, 0.3639, 0.3731), (0.4422, 0.3771, 0.2686), (0.4422, 0.3771, 0.3731), (0.4422, 0.3639, 0.2686), (0.4422, 0.3639, 0.3731), (0.6152, 0.3771, 0.3913), (-0.6152, 0.3771, 0.3913), (0.6152, 0.3639, 0.3913), (-0.6152, 0.3639, 0.3913), (0.6152, 0.3771, 0.3731), (-0.6152, 0.3771, 0.3731), (0.6152, 0.3639, 0.3731), (-0.6152, 0.3639, 0.3731), (0.4611, 0.3771, 0.2686), (0.3143, 0.3771, 0.2686), (0.4611, 0.3639, 0.2686), (0.3143, 0.3639, 0.2686), (0.4611, 0.3771, 0.2503), (0.3143, 0.3771, 0.2503), (0.4611, 0.3639, 0.2503), (0.3143, 0.3639, 0.2503), (0.6152, 0.3639, 0.4667), (0.6152, 0.3639, 0.0), (0.6152, 0.3771, 0.4667), (0.6152, 0.3771, 0.0), (0.6341, 0.3639, 0.4667), (0.6341, 0.3639, 0.0), (0.6341, 0.3771, 0.4667), (0.6341, 0.3771, 0.0), (-0.05335, 0.3771, 0.3913), (-0.05335, 0.3771, 0.4667), (-0.05335, 0.3639, 0.3913), (-0.05335, 0.3639, 0.4667), (-0.07223, 0.3771, 0.3913), (-0.07223, 0.3771, 0.4667), (-0.07223, 0.3639, 0.3913), (-0.07223, 0.3639, 0.4667), (0.1751, 0.3771, 0.3913), (0.1751, 0.3771, 0.4667), (0.1751, 0.3639, 0.3913), (0.1751, 0.3639, 0.4667), (0.1562, 0.3771, 0.3913), (0.1562, 0.3771, 0.4667), (0.1562, 0.3639, 0.3913), (0.1562, 0.3639, 0.4667), (-0.03578, -0.3771, 0.4665), (-0.6152, -0.3771, 0.006178), (-0.03578, -0.3639, 0.4665), (-0.6152, -0.3639, 0.006178), (-0.009441, -0.3771, 0.4605), (-0.5889, -0.3771, 0.0001493), (-0.009441, -0.3639, 0.4605), (-0.5889, -0.3639, 0.0001493), (-0.6152, -0.3771, 0.0001493), (-0.6152, -0.3639, 0.0001493), (-0.009441, -0.3771, 0.4667), (-0.009441, -0.3639, 0.4667), (0.03578, -0.3771, 0.4665), (0.6152, -0.3771, 0.006178), (0.03578, -0.3639, 0.4665), (0.6152, -0.3639, 0.006178), (0.009441, -0.3771, 0.4605), (0.5889, -0.3771, 0.0001493), (0.009441, -0.3639, 0.4605), (0.5889, -0.3639, 0.0001493), (0.6152, -0.3771, 0.0001493), (0.6152, -0.3639, 0.0001493), (0.009441, -0.3771, 0.4667), (0.009441, -0.3639, 0.4667), (-0.1304, -0.3639, 0.3913), (-0.6152, -0.3639, 0.3913), (-0.1304, -0.3771, 0.3913), (-0.6152, -0.3771, 0.3913), (-0.1534, -0.3639, 0.3731), (-0.6152, -0.3639, 0.3731), (-0.1534, -0.3771, 0.3731), (-0.6152, -0.3771, 0.3731), (-0.1195, -0.3639, 0.3731), (-0.00944, -0.3639, 0.3731), (-0.1195, -0.3771, 0.3731), (-0.00944, -0.3771, 0.3731), (-0.09647, -0.3639, 0.3913), (-0.00944, -0.3639, 0.3913), (-0.09647, -0.3771, 0.3913), (-0.00944, -0.3771, 0.3913), (0.00944, -0.3639, 0.3913), (0.09647, -0.3639, 0.3913), (0.00944, -0.3771, 0.3913), (0.09647, -0.3771, 0.3913), (0.00944, -0.3639, 0.3731), (0.1195, -0.3639, 0.3731), (0.00944, -0.3771, 0.3731), (0.1195, -0.3771, 0.3731), (0.6152, -0.3639, 0.3731), (0.1534, -0.3639, 0.3731), (0.6152, -0.3771, 0.3731), (0.1534, -0.3771, 0.3731), (0.6152, -0.3639, 0.3913), (0.1304, -0.3639, 0.3913), (0.6152, -0.3771, 0.3913), (0.1304, -0.3771, 0.3913), (-0.9563, -0.3771, 0.4667), (-0.9563, -0.3771, 0.0), (-0.9695, -0.3771, 0.4667), (-0.9695, -0.3771, 0.0), (-0.9563, -0.3639, 0.4667), (-0.9563, -0.3639, 0.0), (-0.9695, -0.3639, 0.4667), (-0.9695, -0.3639, 0.0), (-0.9695, 0.1631, 0.0), (-0.9695, 0.1631, 0.4667), (-0.9563, 0.1631, 0.0), (-0.9563, 0.1631, 0.4667), (-0.9695, 0.1499, 0.0), (-0.9695, 0.1499, 0.4667), (-0.9563, 0.1499, 0.0), (-0.9563, 0.1499, 0.4667), (-0.9695, 0.1499, 0.3913), (-0.9695, -0.3639, 0.3913), (-0.9563, 0.1499, 0.3913), (-0.9563, -0.3639, 0.3913), (-0.9695, 0.1499, 0.3731), (-0.9695, -0.3639, 0.3731), (-0.9563, 0.1499, 0.3731), (-0.9563, -0.3639, 0.3731), (-0.6473, -0.3771, 0.4675), (-0.6473, 0.3771, 0.4675), (0.6473, 0.3771, 0.4675), (0.6473, -0.3771, 0.4675), (-0.6251, -0.3553, 0.4675), (-0.6251, 0.3553, 0.4675), (0.625, 0.3553, 0.4675), (0.625, -0.3553, 0.4675), (-0.6473, -0.3771, 0.4675), (-0.9695, -0.3771, 0.4675), (-0.6473, 0.1631, 0.4675), (-0.9695, 0.1631, 0.4675), (-0.2843, -2.384e-07, 0.7182), (0.2843, -2.384e-07, 0.7182), (-0.9472, -0.3615, 0.4675), (-0.9472, 0.1474, 0.4675), (-0.6251, 0.1474, 0.4675), (-0.6251, -0.3615, 0.4675), (-0.4061, -0.107, 0.6286), (-0.6473, -0.3639, 0.3913), (-0.9563, -0.3639, 0.3913), (-0.6473, -0.3771, 0.3913), (-0.9563, -0.3771, 0.3913), (-0.6473, -0.3639, 0.3731), (-0.9563, -0.3639, 0.3731), (-0.6473, -0.3771, 0.3731), (-0.9563, -0.3771, 0.3731), (-0.6473, 0.1631, 0.3913), (-0.9563, 0.1631, 0.3913), (-0.6473, 0.1499, 0.3913), (-0.9563, 0.1499, 0.3913), (-0.6473, 0.1631, 0.3731), (-0.9563, 0.1631, 0.3731), (-0.6473, 0.1499, 0.3731), (-0.9563, 0.1499, 0.3731), (-0.1975, 0.512, 0.0), (-0.1975, 0.512, 0.3731), (-0.1882, 0.5213, 0.0), (-0.1882, 0.5213, 0.3731), (-0.06268, 0.3771, 0.0), (-0.06268, 0.3771, 0.3731), (-0.05335, 0.3865, 0.0), (-0.05335, 0.3865, 0.3731), (-0.1975, 0.512, 0.03359), (-0.1975, 0.512, 0.05356), (-0.1975, 0.512, 0.3195), (-0.1975, 0.512, 0.3395), (-0.1882, 0.5213, 0.03359), (-0.1882, 0.5213, 0.05356), (-0.1882, 0.5213, 0.3195), (-0.1882, 0.5213, 0.3395), (-0.06268, 0.3771, 0.03359), (-0.06268, 0.3771, 0.05356), (-0.06268, 0.3771, 0.3195), (-0.06268, 0.3771, 0.3395), (-0.05335, 0.3865, 0.03359), (-0.05335, 0.3865, 0.05356), (-0.05335, 0.3865, 0.3195), (-0.05335, 0.3865, 0.3395)], [(113, 112), (116, 112), (117, 113), (285, 284), (292, 294), (300, 301)], [(1, 3, 2, 0), (5, 4, 6, 7), (0, 2, 6, 4), (3, 1, 5, 7), (2, 3, 7, 6), (1, 0, 4, 5), (14, 15, 11, 10), (13, 12, 8, 9), (12, 14, 10, 8), (15, 13, 9, 11), (10, 11, 9, 8), (14, 12, 13, 15), (17, 19, 18, 16), (21, 20, 22, 23), (16, 18, 22, 20), (19, 17, 21, 23), (18, 19, 23, 22), (17, 16, 20, 21), (30, 31, 27, 26), (29, 28, 24, 25), (28, 30, 26, 24), (31, 29, 25, 27), (26, 27, 25, 24), (30, 28, 29, 31), (33, 35, 34, 32), (37, 36, 38, 39), (32, 34, 38, 36), (35, 33, 37, 39), (34, 35, 39, 38), (33, 32, 36, 37), (41, 43, 42, 40), (45, 44, 46, 47), (40, 42, 46, 44), (43, 41, 45, 47), (42, 43, 47, 46), (41, 40, 44, 45), (54, 55, 51, 50), (53, 52, 48, 49), (52, 54, 50, 48), (55, 53, 49, 51), (50, 51, 49, 48), (54, 52, 53, 55), (62, 63, 59, 58), (61, 60, 56, 57), (60, 62, 58, 56), (63, 61, 57, 59), (58, 59, 57, 56), (62, 60, 61, 63), (65, 67, 66, 64), (69, 68, 70, 71), (64, 66, 70, 68), (67, 65, 69, 71), (66, 67, 71, 70), (65, 64, 68, 69), (78, 79, 75, 74), (77, 76, 72, 73), (76, 78, 74, 72), (79, 77, 73, 75), (74, 75, 73, 72), (78, 76, 77, 79), (86, 87, 83, 82), (85, 84, 80, 81), (84, 86, 82, 80), (87, 85, 81, 83), (82, 83, 81, 80), (86, 84, 85, 87), (94, 95, 91, 90), (93, 92, 88, 89), (92, 94, 90, 88), (95, 93, 89, 91), (90, 91, 89, 88), (94, 92, 93, 95), (111, 107, 97, 99), (107, 104, 96, 97), (104, 108, 98, 96), (108, 111, 99, 98), (103, 100, 104, 107), (106, 123, 116, 115), (101, 102, 106, 105), (100, 101, 105, 104), (105, 106, 115, 110, 109), (104, 105, 109, 108), (116, 117, 119, 118, 114, 111, 110, 115), (106, 102, 112, 123), (113, 103, 107, 122), (114, 118, 120, 107), (121, 122, 107, 120), (117, 122, 121, 119), (130, 131, 127, 126), (129, 128, 124, 125), (128, 130, 126, 124), (131, 129, 125, 127), (126, 127, 125, 124), (130, 128, 129, 131), (133, 135, 134, 132), (137, 136, 138, 139), (132, 134, 138, 136), (135, 133, 137, 139), (134, 135, 139, 138), (133, 132, 136, 137), (146, 147, 143, 142), (145, 144, 140, 141), (144, 146, 142, 140), (147, 145, 141, 143), (142, 143, 141, 140), (146, 144, 145, 147), (149, 151, 150, 148), (153, 152, 154, 155), (148, 150, 154, 152), (151, 149, 153, 155), (150, 151, 155, 154), (149, 148, 152, 153), (157, 159, 158, 156), (161, 160, 162, 163), (156, 158, 162, 160), (159, 157, 161, 163), (158, 159, 163, 162), (157, 156, 160, 161), (165, 167, 166, 164), (169, 168, 170, 171), (164, 166, 170, 168), (167, 165, 169, 171), (166, 167, 171, 170), (165, 164, 168, 169), (173, 175, 174, 172), (177, 176, 178, 179), (172, 174, 178, 176), (175, 173, 177, 179), (174, 175, 179, 178), (173, 172, 176, 177), (186, 187, 183, 182), (185, 184, 180, 181), (184, 186, 182, 180), (187, 185, 181, 183), (182, 183, 181, 180), (186, 184, 185, 187), (189, 191, 190, 188), (193, 192, 194, 195), (188, 190, 194, 192), (191, 189, 193, 195), (190, 191, 195, 194), (189, 188, 192, 193), (197, 199, 198, 196), (201, 200, 202, 203), (196, 198, 202, 200), (199, 197, 201, 203), (198, 199, 203, 202), (197, 196, 200, 201), (210, 215, 214, 208), (215, 210, 211, 213, 207, 206), (209, 208, 214, 204, 205, 212), (205, 207, 213, 212), (209, 212, 213, 211), (206, 204, 214, 215), (205, 204, 206, 207), (208, 209, 211, 210), (222, 227, 226, 220), (227, 222, 223, 225, 219, 218), (221, 220, 226, 216, 217, 224), (217, 219, 225, 224), (221, 224, 225, 223), (218, 216, 226, 227), (217, 216, 218, 219), (220, 221, 223, 222), (229, 231, 230, 228), (233, 232, 234, 235), (228, 230, 234, 232), (231, 229, 233, 235), (230, 231, 235, 234), (229, 228, 232, 233), (237, 239, 238, 236), (241, 240, 242, 243), (236, 238, 242, 240), (239, 237, 241, 243), (238, 239, 243, 242), (237, 236, 240, 241), (250, 251, 247, 246), (249, 248, 244, 245), (248, 250, 246, 244), (251, 249, 245, 247), (246, 247, 245, 244), (250, 248, 249, 251), (258, 259, 255, 254), (257, 256, 252, 253), (256, 258, 254, 252), (259, 257, 253, 255), (254, 255, 253, 252), (258, 256, 257, 259), (266, 267, 263, 262), (265, 264, 260, 261), (264, 266, 262, 260), (267, 265, 261, 263), (262, 263, 261, 260), (266, 264, 265, 267), (269, 271, 270, 268), (273, 272, 274, 275), (268, 270, 274, 272), (271, 269, 273, 275), (270, 271, 275, 274), (269, 268, 272, 273), (277, 279, 278, 276), (281, 280, 282, 283), (276, 278, 282, 280), (279, 277, 281, 283), (278, 279, 283, 282), (277, 276, 280, 281), (284, 287, 291, 288), (287, 286, 290, 291), (286, 285, 289, 290), (291, 297, 290), (297, 296, 289, 290), (289, 296, 288), (291, 288, 296, 297), (295, 293, 298, 299), (302, 298, 301), (299, 302, 298), (300, 299, 302), (289, 285, 294, 300), (294, 295, 299, 300), (293, 292, 301, 298), (304, 306, 305, 303), (308, 307, 309, 310), (303, 305, 309, 307), (306, 304, 308, 310), (305, 306, 310, 309), (304, 303, 307, 308), (312, 314, 313, 311), (316, 315, 317, 318), (311, 313, 317, 315), (314, 312, 316, 318), (313, 314, 318, 317), (312, 311, 315, 316), (327, 331, 321, 319), (335, 323, 325, 339), (319, 321, 325, 323), (322, 320, 324, 326), (334, 322, 326, 342), (327, 319, 323, 335), (320, 322, 334, 330), (330, 334, 333, 329), (329, 333, 332, 328), (328, 332, 331, 327), (324, 338, 342, 326), (338, 337, 341, 342), (337, 336, 340, 341), (336, 335, 339, 340), (321, 331, 339, 325), (331, 332, 340, 339), (332, 333, 341, 340), (333, 334, 342, 341), (320, 330, 338, 324), (330, 329, 337, 338), (329, 328, 336, 337), (328, 327, 335, 336)])
me_haus.polygons.foreach_set('material_index', [3, 3, 3, 3, 3, 3, 3, 3, 3, 3, 3, 3, 3, 3, 3, 3, 3, 3, 3, 3, 3, 3, 3, 3, 3, 3, 3, 3, 3, 3, 3, 3, 3, 3, 3, 3, 3, 3, 3, 3, 3, 3, 3, 3, 3, 3, 3, 3, 3, 3, 3, 3, 3, 3, 3, 3, 3, 3, 3, 3, 3, 3, 3, 3, 3, 3, 3, 3, 3, 3, 3, 3, 1, 1, 1, 1, 0, 1, 0, 0, 1, 1, 1, 0, 0, 1, 1, 1, 3, 3, 3, 3, 3, 3, 3, 3, 3, 3, 3, 3, 3, 3, 3, 3, 3, 3, 3, 3, 3, 3, 3, 3, 3, 3, 3, 3, 3, 3, 3, 3, 3, 3, 3, 3, 3, 3, 3, 3, 3, 3, 3, 3, 3, 3, 3, 3, 3, 3, 3, 3, 3, 3, 3, 3, 3, 3, 3, 3, 3, 3, 3, 3, 3, 3, 3, 3, 3, 3, 3, 3, 3, 3, 3, 3, 3, 3, 3, 3, 3, 3, 3, 3, 3, 3, 3, 3, 3, 3, 3, 3, 3, 3, 3, 3, 3, 3, 3, 3, 3, 3, 3, 3, 3, 3, 3, 3, 3, 3, 3, 3, 3, 3, 3, 3, 3, 3, 2, 2, 2, 2, 2, 2, 2, 2, 2, 2, 2, 2, 2, 2, 3, 3, 3, 3, 3, 3, 3, 3, 3, 3, 3, 3, 1, 1, 1, 1, 1, 1, 1, 3, 1, 3, 1, 3, 1, 3, 1, 3, 1, 3, 1, 3, 1, 3])
me_haus.materials.append(mat_steinmauer_dunkel)
me_haus.materials.append(mat_geb_udeholz)
me_haus.materials.append(mat_dach)
me_haus.materials.append(mat_holzbretter_hell)
me_haus.use_remesh_preserve_volume = False
me_haus.use_remesh_preserve_attributes = False
me_haus.use_mirror_vertex_groups = False
me_haus.update()
me_plane_005 = bpy.data.meshes.new('Plane.005')
me_plane_005.from_pydata([(-1.851, 1.887, 0.2474), (-0.04909, 0.04909, 0.0), (-0.04909, 0.04909, 0.2474), (-1.851, 0.09909, 0.0), (-1.851, 0.09909, 0.2474), (-0.709, 1.948, 0.2474), (-0.709, 1.948, 0.0), (-0.6376, 1.876, 0.0), (-0.6376, 1.876, 0.2474), (-1.901, 0.04909, 0.0), (-1.851, 1.887, 0.0), (-1.901, 0.04909, 0.2474), (-0.09909, 0.09909, 0.0), (-0.04909, 1.937, 0.0), (-0.04909, 1.937, 0.2474), (-0.6376, 1.948, 0.2474), (-0.09909, 0.09909, 0.2474), (-1.901, 1.937, 0.0), (-1.901, 1.937, 0.2474), (-0.09909, 1.887, 0.0), (-0.09909, 1.887, 0.2474), (-1.136, 1.887, 0.0), (-0.6376, 1.887, 0.0), (-1.136, 1.887, 0.2474), (-0.6376, 1.887, 0.2474), (-1.136, 1.937, 0.2474), (-0.6376, 1.937, 0.2474), (-1.136, 1.937, 0.0), (-0.6376, 1.937, 0.0), (-0.6376, 1.948, 0.0), (-1.065, 1.948, 0.0), (-1.065, 1.948, 0.2474), (-1.065, 1.876, 0.2474), (-1.065, 1.876, 0.0), (-1.136, 1.948, 0.0), (-1.136, 1.948, 0.2474), (-1.136, 1.876, 0.2474), (-1.136, 1.876, 0.0), (-1.101, 1.943, 0.2575), (-0.6862, 1.912, 0.3014), (-0.6971, 1.912, 0.2942), (-0.7044, 1.912, 0.2833), (-0.7069, 1.912, 0.2704), (-0.7044, 1.912, 0.2575), (-0.6971, 1.912, 0.2466), (-0.6862, 1.912, 0.2393), (-0.6733, 1.912, 0.2368), (-1.101, 1.945, 0.2704), (-0.6852, 1.917, 0.3014), (-0.6953, 1.921, 0.2942), (-0.702, 1.924, 0.2833), (-0.7044, 1.925, 0.2704), (-0.702, 1.924, 0.2575), (-0.6953, 1.921, 0.2466), (-0.6852, 1.917, 0.2393), (-1.101, 1.943, 0.2833), (-1.101, 1.936, 0.2942), (-0.6824, 1.921, 0.3014), (-0.6901, 1.929, 0.2942), (-0.6953, 1.934, 0.2833), (-0.6971, 1.936, 0.2704), (-0.6953, 1.934, 0.2575), (-0.6901, 1.929, 0.2466), (-0.6824, 1.921, 0.2393), (-1.101, 1.925, 0.3014), (-1.106, 1.924, 0.2393), (-0.6782, 1.924, 0.3014), (-0.6824, 1.934, 0.2942), (-0.6852, 1.94, 0.2833), (-0.6862, 1.943, 0.2704), (-0.6852, 1.94, 0.2575), (-0.6824, 1.934, 0.2466), (-0.6782, 1.924, 0.2393), (-1.11, 1.934, 0.2466), (-1.113, 1.94, 0.2575), (-0.6733, 1.925, 0.3014), (-0.6733, 1.936, 0.2942), (-0.6733, 1.943, 0.2833), (-0.6733, 1.945, 0.2704), (-0.6733, 1.943, 0.2575), (-0.6733, 1.936, 0.2466), (-0.6733, 1.925, 0.2393), (-1.114, 1.943, 0.2704), (-0.6733, 1.912, 0.304), (-0.6684, 1.924, 0.3014), (-0.6642, 1.934, 0.2942), (-0.6614, 1.94, 0.2833), (-0.6604, 1.943, 0.2704), (-0.6614, 1.94, 0.2575), (-0.6642, 1.934, 0.2466), (-0.6684, 1.924, 0.2393), (-1.113, 1.94, 0.2833), (-1.11, 1.934, 0.2942), (-0.6642, 1.921, 0.3014), (-0.6565, 1.929, 0.2942), (-0.6513, 1.934, 0.2833), (-0.6495, 1.936, 0.2704), (-0.6513, 1.934, 0.2575), (-0.6565, 1.929, 0.2466), (-0.6642, 1.921, 0.2393), (-1.106, 1.924, 0.3014), (-1.11, 1.921, 0.2393), (-0.6614, 1.917, 0.3014), (-0.6513, 1.921, 0.2942), (-0.6446, 1.924, 0.2833), (-0.6422, 1.925, 0.2704), (-0.6446, 1.924, 0.2575), (-0.6513, 1.921, 0.2466), (-0.6614, 1.917, 0.2393), (-1.117, 1.929, 0.2466), (-1.123, 1.934, 0.2575), (-0.6604, 1.912, 0.3014), (-0.6495, 1.912, 0.2942), (-0.6422, 1.912, 0.2833), (-0.6397, 1.912, 0.2704), (-0.6422, 1.912, 0.2575), (-0.6495, 1.912, 0.2466), (-0.6604, 1.912, 0.2393), (-1.124, 1.936, 0.2704), (-1.123, 1.934, 0.2833), (-0.6614, 1.907, 0.3014), (-0.6513, 1.903, 0.2942), (-0.6446, 1.9, 0.2833), (-0.6422, 1.899, 0.2704), (-0.6446, 1.9, 0.2575), (-0.6513, 1.903, 0.2466), (-0.6614, 1.907, 0.2393), (-1.117, 1.929, 0.2942), (-1.11, 1.921, 0.3014), (-0.6642, 1.903, 0.3014), (-0.6565, 1.895, 0.2942), (-0.6513, 1.89, 0.2833), (-0.6495, 1.888, 0.2704), (-0.6513, 1.89, 0.2575), (-0.6565, 1.895, 0.2466), (-0.6642, 1.903, 0.2393), (-1.113, 1.917, 0.2393), (-1.123, 1.921, 0.2466), (-0.6684, 1.9, 0.3014), (-0.6642, 1.89, 0.2942), (-0.6614, 1.883, 0.2833), (-0.6604, 1.881, 0.2704), (-0.6614, 1.883, 0.2575), (-0.6642, 1.89, 0.2466), (-0.6684, 1.9, 0.2393), (-1.129, 1.924, 0.2575), (-1.132, 1.925, 0.2704), (-0.6733, 1.899, 0.3014), (-0.6733, 1.888, 0.2942), (-0.6733, 1.881, 0.2833), (-0.6733, 1.878, 0.2704), (-0.6733, 1.881, 0.2575), (-0.6733, 1.888, 0.2466), (-0.6733, 1.899, 0.2393), (-1.129, 1.924, 0.2833), (-1.123, 1.921, 0.2942), (-0.6782, 1.9, 0.3014), (-0.6824, 1.89, 0.2942), (-0.6852, 1.883, 0.2833), (-0.6862, 1.881, 0.2704), (-0.6852, 1.883, 0.2575), (-0.6824, 1.89, 0.2466), (-0.6782, 1.9, 0.2393), (-1.113, 1.917, 0.3014), (-1.101, 1.912, 0.2368), (-0.6824, 1.903, 0.3014), (-0.6901, 1.895, 0.2942), (-0.6953, 1.89, 0.2833), (-0.6971, 1.888, 0.2704), (-0.6953, 1.89, 0.2575), (-0.6901, 1.895, 0.2466), (-0.6824, 1.903, 0.2393), (-1.114, 1.912, 0.2393), (-1.124, 1.912, 0.2466), (-0.6852, 1.907, 0.3014), (-0.6953, 1.903, 0.2942), (-0.702, 1.9, 0.2833), (-0.7044, 1.899, 0.2704), (-0.702, 1.9, 0.2575), (-0.6953, 1.903, 0.2466), (-0.6852, 1.907, 0.2393), (-1.132, 1.912, 0.2575), (-1.134, 1.912, 0.2704), (-1.132, 1.912, 0.2833), (-1.124, 1.912, 0.2942), (-1.114, 1.912, 0.3014), (-0.709, 1.876, 0.0), (-0.709, 1.876, 0.2474), (-1.101, 1.936, 0.2466), (-1.101, 1.925, 0.2393), (-1.101, 1.912, 0.304), (-1.096, 1.924, 0.3014), (-1.092, 1.934, 0.2942), (-1.089, 1.94, 0.2833), (-1.088, 1.943, 0.2704), (-1.089, 1.94, 0.2575), (-1.092, 1.934, 0.2466), (-1.096, 1.924, 0.2393), (-1.092, 1.921, 0.3014), (-1.084, 1.929, 0.2942), (-1.079, 1.934, 0.2833), (-1.077, 1.936, 0.2704), (-1.079, 1.934, 0.2575), (-1.084, 1.929, 0.2466), (-1.092, 1.921, 0.2393), (-1.089, 1.917, 0.3014), (-1.079, 1.921, 0.2942), (-1.072, 1.924, 0.2833), (-1.07, 1.925, 0.2704), (-1.072, 1.924, 0.2575), (-1.079, 1.921, 0.2466), (-1.089, 1.917, 0.2393), (-1.088, 1.912, 0.3014), (-1.077, 1.912, 0.2942), (-1.07, 1.912, 0.2833), (-1.067, 1.912, 0.2704), (-1.07, 1.912, 0.2575), (-1.077, 1.912, 0.2466), (-1.088, 1.912, 0.2393), (-1.089, 1.907, 0.3014), (-1.079, 1.903, 0.2942), (-1.072, 1.9, 0.2833), (-1.07, 1.899, 0.2704), (-1.072, 1.9, 0.2575), (-1.079, 1.903, 0.2466), (-1.089, 1.907, 0.2393), (-1.092, 1.903, 0.3014), (-1.084, 1.895, 0.2942), (-1.079, 1.89, 0.2833), (-1.077, 1.888, 0.2704), (-1.079, 1.89, 0.2575), (-1.084, 1.895, 0.2466), (-1.092, 1.903, 0.2393), (-1.096, 1.9, 0.3014), (-1.092, 1.89, 0.2942), (-1.089, 1.883, 0.2833), (-1.088, 1.881, 0.2704), (-1.089, 1.883, 0.2575), (-1.092, 1.89, 0.2466), (-1.096, 1.9, 0.2393), (-1.101, 1.899, 0.3014), (-1.101, 1.888, 0.2942), (-1.101, 1.881, 0.2833), (-1.101, 1.878, 0.2704), (-1.101, 1.881, 0.2575), (-1.101, 1.888, 0.2466), (-1.101, 1.899, 0.2393), (-1.106, 1.9, 0.3014), (-1.11, 1.89, 0.2942), (-1.113, 1.883, 0.2833), (-1.114, 1.881, 0.2704), (-1.113, 1.883, 0.2575), (-1.11, 1.89, 0.2466), (-1.106, 1.9, 0.2393), (-1.11, 1.903, 0.3014), (-1.117, 1.895, 0.2942), (-1.123, 1.89, 0.2833), (-1.124, 1.888, 0.2704), (-1.123, 1.89, 0.2575), (-1.117, 1.895, 0.2466), (-1.11, 1.903, 0.2393), (-1.113, 1.907, 0.3014), (-1.123, 1.903, 0.2942), (-1.129, 1.9, 0.2833), (-1.132, 1.899, 0.2704), (-1.129, 1.9, 0.2575), (-1.123, 1.903, 0.2466), (-1.113, 1.907, 0.2393)], [(13, 19), (9, 3), (1, 12), (17, 10), (21, 27)], [(21, 23, 0, 10), (12, 16, 4, 3), (1, 2, 11, 9), (16, 2, 11, 4), (3, 4, 0, 10), (1, 13, 14, 2), (9, 17, 18, 11), (19, 12, 16, 20), (20, 16, 2, 14), (28, 13, 14, 26), (23, 25, 18, 0), (19, 20, 24, 22), (0, 4, 11, 18), (17, 27, 25, 18), (172, 173, 137, 136), (20, 14, 26, 24), (182, 183, 154, 146), (38, 47, 194, 195), (45, 44, 53, 54), (44, 43, 52, 53), (43, 42, 51, 52), (42, 41, 50, 51), (41, 40, 49, 50), (40, 39, 48, 49), (188, 38, 195, 196), (189, 188, 196, 197), (54, 53, 62, 63), (53, 52, 61, 62), (52, 51, 60, 61), (51, 50, 59, 60), (50, 49, 58, 59), (49, 48, 57, 58), (92, 100, 64, 56), (91, 92, 56, 55), (63, 62, 71, 72), (62, 61, 70, 71), (61, 60, 69, 70), (60, 59, 68, 69), (59, 58, 67, 68), (58, 57, 66, 67), (82, 91, 55, 47), (74, 82, 47, 38), (72, 71, 80, 81), (71, 70, 79, 80), (70, 69, 78, 79), (69, 68, 77, 78), (68, 67, 76, 77), (67, 66, 75, 76), (73, 74, 38, 188), (65, 73, 188, 189), (81, 80, 89, 90), (80, 79, 88, 89), (79, 78, 87, 88), (78, 77, 86, 87), (77, 76, 85, 86), (76, 75, 84, 85), (127, 128, 100, 92), (119, 127, 92, 91), (90, 89, 98, 99), (89, 88, 97, 98), (88, 87, 96, 97), (87, 86, 95, 96), (86, 85, 94, 95), (85, 84, 93, 94), (118, 119, 91, 82), (110, 118, 82, 74), (99, 98, 107, 108), (98, 97, 106, 107), (97, 96, 105, 106), (96, 95, 104, 105), (95, 94, 103, 104), (94, 93, 102, 103), (109, 110, 74, 73), (101, 109, 73, 65), (108, 107, 116, 117), (107, 106, 115, 116), (106, 105, 114, 115), (105, 104, 113, 114), (104, 103, 112, 113), (103, 102, 111, 112), (155, 163, 128, 127), (154, 155, 127, 119), (117, 116, 125, 126), (116, 115, 124, 125), (115, 114, 123, 124), (114, 113, 122, 123), (113, 112, 121, 122), (112, 111, 120, 121), (146, 154, 119, 118), (145, 146, 118, 110), (126, 125, 134, 135), (125, 124, 133, 134), (124, 123, 132, 133), (123, 122, 131, 132), (122, 121, 130, 131), (121, 120, 129, 130), (137, 145, 110, 109), (136, 137, 109, 101), (135, 134, 143, 144), (134, 133, 142, 143), (133, 132, 141, 142), (132, 131, 140, 141), (131, 130, 139, 140), (130, 129, 138, 139), (184, 185, 163, 155), (183, 184, 155, 154), (144, 143, 152, 153), (143, 142, 151, 152), (142, 141, 150, 151), (141, 140, 149, 150), (140, 139, 148, 149), (139, 138, 147, 148), (186, 187, 5, 6), (7, 186, 187, 8), (153, 152, 161, 162), (152, 151, 160, 161), (151, 150, 159, 160), (150, 149, 158, 159), (149, 148, 157, 158), (148, 147, 156, 157), (31, 32, 33, 30), (15, 5, 6, 29), (162, 161, 170, 171), (161, 160, 169, 170), (160, 159, 168, 169), (159, 158, 167, 168), (158, 157, 166, 167), (157, 156, 165, 166), (22, 29, 6, 186, 7, 28), (15, 26, 24, 8, 187, 5), (171, 170, 179, 180), (170, 169, 178, 179), (169, 168, 177, 178), (168, 167, 176, 177), (167, 166, 175, 176), (166, 165, 174, 175), (181, 182, 146, 145), (173, 181, 145, 137), (32, 31, 35, 25, 23, 36), (29, 28, 26, 15), (8, 24, 22, 7), (21, 37, 36, 23), (34, 35, 25, 27), (31, 30, 34, 35), (36, 37, 33, 32), (46, 45, 54), (39, 83, 48), (46, 54, 63), (48, 83, 57), (46, 63, 72), (57, 83, 66), (46, 72, 81), (66, 83, 75), (46, 81, 90), (75, 83, 84), (46, 90, 99), (84, 83, 93), (46, 99, 108), (93, 83, 102), (46, 108, 117), (102, 83, 111), (46, 117, 126), (111, 83, 120), (46, 126, 135), (120, 83, 129), (46, 135, 144), (129, 83, 138), (46, 144, 153), (138, 83, 147), (46, 153, 162), (147, 83, 156), (46, 162, 171), (156, 83, 165), (46, 171, 180), (165, 83, 174), (46, 180, 45), (180, 179, 44, 45), (179, 178, 43, 44), (178, 177, 42, 43), (177, 176, 41, 42), (176, 175, 40, 41), (175, 174, 39, 40), (174, 83, 39), (47, 55, 193, 194), (55, 56, 192, 193), (56, 64, 191, 192), (197, 196, 203, 204), (196, 195, 202, 203), (195, 194, 201, 202), (194, 193, 200, 201), (193, 192, 199, 200), (192, 191, 198, 199), (204, 203, 210, 211), (203, 202, 209, 210), (202, 201, 208, 209), (201, 200, 207, 208), (200, 199, 206, 207), (199, 198, 205, 206), (211, 210, 217, 218), (210, 209, 216, 217), (209, 208, 215, 216), (208, 207, 214, 215), (207, 206, 213, 214), (206, 205, 212, 213), (218, 217, 224, 225), (217, 216, 223, 224), (216, 215, 222, 223), (215, 214, 221, 222), (214, 213, 220, 221), (213, 212, 219, 220), (225, 224, 231, 232), (224, 223, 230, 231), (223, 222, 229, 230), (222, 221, 228, 229), (221, 220, 227, 228), (220, 219, 226, 227), (232, 231, 238, 239), (231, 230, 237, 238), (230, 229, 236, 237), (229, 228, 235, 236), (228, 227, 234, 235), (227, 226, 233, 234), (239, 238, 245, 246), (238, 237, 244, 245), (237, 236, 243, 244), (236, 235, 242, 243), (235, 234, 241, 242), (234, 233, 240, 241), (246, 245, 252, 253), (245, 244, 251, 252), (244, 243, 250, 251), (243, 242, 249, 250), (242, 241, 248, 249), (241, 240, 247, 248), (253, 252, 259, 260), (252, 251, 258, 259), (251, 250, 257, 258), (250, 249, 256, 257), (249, 248, 255, 256), (248, 247, 254, 255), (260, 259, 266, 267), (259, 258, 265, 266), (258, 257, 264, 265), (257, 256, 263, 264), (256, 255, 262, 263), (255, 254, 261, 262), (164, 172, 136), (185, 190, 163), (164, 136, 101), (163, 190, 128), (164, 101, 65), (128, 190, 100), (164, 65, 189), (100, 190, 64), (164, 189, 197), (64, 190, 191), (164, 197, 204), (191, 190, 198), (164, 204, 211), (198, 190, 205), (164, 211, 218), (205, 190, 212), (164, 218, 225), (212, 190, 219), (164, 225, 232), (219, 190, 226), (164, 232, 239), (226, 190, 233), (164, 239, 246), (233, 190, 240), (164, 246, 253), (240, 190, 247), (164, 253, 260), (247, 190, 254), (164, 260, 267), (254, 190, 261), (164, 267, 172), (267, 266, 173, 172), (266, 265, 181, 173), (265, 264, 182, 181), (264, 263, 183, 182), (263, 262, 184, 183), (262, 261, 185, 184), (261, 190, 185)])
me_plane_005.materials.append(mat_mauer)
me_plane_005.use_remesh_preserve_volume = False
me_plane_005.use_remesh_preserve_attributes = False
me_plane_005.use_mirror_vertex_groups = False
me_plane_005.update()
me_ground = bpy.data.meshes.new('Ground')
me_ground.from_pydata([(0.8909, -0.8909, 0.0), (-0.9297, -0.8909, 0.0), (0.8909, 0.8909, 0.0), (-0.9297, 0.8909, 0.0)], [], [(1, 0, 2, 3)])
me_ground.materials.append(mat_ground)
me_ground.use_remesh_preserve_volume = False
me_ground.use_remesh_preserve_attributes = False
me_ground.use_mirror_vertex_groups = False
me_ground.update()

# ---- objects
ob_holzlatten = bpy.data.objects.new('Holzlatten', me_holzlatten)
ob_steinweg = bpy.data.objects.new('Steinweg', me_steinweg)
ob_holzstamm = bpy.data.objects.new('Holzstamm', me_holzstamm)
ob_haus = bpy.data.objects.new('Haus', me_haus)
ob_mauern = bpy.data.objects.new('Mauern', me_plane_005)
ob_ground = bpy.data.objects.new('Ground', me_ground)
ob_tile_helper = bpy.data.objects.new('Tile-Helper', None)
ob_setup = bpy.data.objects.new('Setup', None)
ob_kamera = bpy.data.objects.new('Kamera', cam_camera)
ob_sonne = bpy.data.objects.new('Sonne', light_lamp)

# ---- transforms, parenting, visibility, modifiers, constraints
ob_holzlatten.location = (0.2236, -0.4949, 0.0)
ob_holzlatten.lineart.crease_threshold = 0.0
ob_steinweg.location = (0.1594, 0.2936, 0.007098)
ob_steinweg.rotation_euler = (0.0, -0.0, 1.525)
ob_steinweg.scale = (0.1091, 0.1091, 0.1091)
ob_steinweg.lineart.crease_threshold = 0.0
ob_holzstamm.location = (-0.03248, -0.02773, 0.0)
ob_holzstamm.scale = (1.324, 1.324, 1.108)
ob_holzstamm.lineart.crease_threshold = 0.0
ob_haus.location = (0.2236, -0.4949, 0.0)
ob_haus.lineart.crease_threshold = 0.0
ob_mauern.location = (0.975, -0.975, -7.716e-10)
ob_mauern.lineart.crease_threshold = 0.0
ob_ground.location = (2.98e-07, 0.0, 0.0)
ob_ground.rotation_euler = (0.0, -0.0, 4.712)
ob_ground.scale = (1.0, 1.0, 1.0)
ob_ground.lineart.crease_threshold = 0.0
ob_tile_helper.location = (0.0, 0.0, 0.0)
ob_tile_helper.scale = (1.0, 1.0, 0.0)
ob_tile_helper.empty_display_type = 'CUBE'
ob_tile_helper.empty_image_offset = (0.0, 0.0)
ob_tile_helper.lineart.crease_threshold = 0.0
ob_setup.location = (0.0, 0.0, 0.0)
ob_setup.empty_image_offset = (0.0, 0.0)
ob_setup.hide_viewport = True
ob_setup.lineart.crease_threshold = 0.0
ob_kamera.parent = ob_setup
ob_kamera.location = (10.0, 10.0, 8.369)
ob_kamera.rotation_euler = (1.047, 0.0, 2.356)
ob_kamera.lock_rotations_4d = False
ob_kamera.empty_display_type = 'ARROWS'
ob_kamera.color = (0.0, 0.0, 0.0, 0.0)
ob_kamera.hide_viewport = True
ob_kamera.display_type = 'WIRE'
ob_kamera.lineart.crease_threshold = 0.0
ob_sonne.parent = ob_setup
ob_sonne.location = (0.0, 10.0, 10.0)
ob_sonne.rotation_euler = (-0.7854, -0.0, 0.0)
ob_sonne.lock_rotations_4d = False
ob_sonne.empty_display_type = 'ARROWS'
ob_sonne.color = (0.0, 0.0, 0.0, 0.0)
ob_sonne.hide_viewport = True
ob_sonne.lineart.crease_threshold = 0.0

# ---- collection membership
col_collection_1.objects.link(ob_holzlatten)
col_collection_1.objects.link(ob_steinweg)
col_collection_1.objects.link(ob_holzstamm)
col_collection_1.objects.link(ob_haus)
col_collection_1.objects.link(ob_mauern)
col_collection_1.objects.link(ob_ground)
col_collection_1.objects.link(ob_tile_helper)
col_collection_1.objects.link(ob_setup)
col_collection_1.objects.link(ob_kamera)
col_collection_1.objects.link(ob_sonne)

# ---- scene / render settings (as saved in the file)
scene.camera = ob_kamera
scene.frame_start = 1; scene.frame_end = 250; scene.frame_set(1)
scene.render.engine = 'BLENDER_EEVEE_NEXT'
scene.render.image_settings.compression = 90
scene.render.resolution_x = 128
scene.render.resolution_y = 80
scene.render.resolution_percentage = 750
scene.render.dither_intensity = 0.0
scene.render.film_transparent = True
scene.cycles.use_denoising = False
scene.cycles.samples = 10
scene.cycles.sampling_pattern = 'TABULATED_SOBOL'
scene.cycles.light_sampling_threshold = 0.0
scene.cycles.use_adaptive_sampling = False
scene.cycles.use_light_tree = False
scene.cycles.blur_glossy = 0.0
scene.cycles.volume_bounces = 1
scene.cycles.pixel_filter_type = 'GAUSSIAN'
scene.cycles.sample_clamp_indirect = 0.0
scene.view_settings.view_transform = 'Standard'
bpy.context.view_layer.update()
